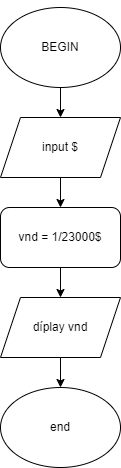

The diagram above was exported from draw.io. Its source (the exported page's mxGraphModel, read from the mxfile embedded in the PNG):
<mxGraphModel dx="269" dy="569" grid="1" gridSize="10" guides="1" tooltips="1" connect="1" arrows="1" fold="1" page="1" pageScale="1" pageWidth="827" pageHeight="1169" math="0" shadow="0">
  <root>
    <mxCell id="0" />
    <mxCell id="1" parent="0" />
    <mxCell id="sL2CviRdcett4MKeBGSP-7" style="edgeStyle=orthogonalEdgeStyle;rounded=0;orthogonalLoop=1;jettySize=auto;html=1;entryX=0.5;entryY=0;entryDx=0;entryDy=0;" edge="1" parent="1" target="sL2CviRdcett4MKeBGSP-1">
      <mxGeometry relative="1" as="geometry">
        <mxPoint x="110" y="130" as="sourcePoint" />
      </mxGeometry>
    </mxCell>
    <mxCell id="sL2CviRdcett4MKeBGSP-11" style="edgeStyle=orthogonalEdgeStyle;rounded=0;orthogonalLoop=1;jettySize=auto;html=1;exitX=0.5;exitY=0;exitDx=0;exitDy=0;" edge="1" parent="1">
      <mxGeometry relative="1" as="geometry">
        <mxPoint x="110" y="60" as="targetPoint" />
        <mxPoint x="110" y="70" as="sourcePoint" />
      </mxGeometry>
    </mxCell>
    <mxCell id="sL2CviRdcett4MKeBGSP-8" style="edgeStyle=orthogonalEdgeStyle;rounded=0;orthogonalLoop=1;jettySize=auto;html=1;entryX=0.5;entryY=0;entryDx=0;entryDy=0;" edge="1" parent="1" source="sL2CviRdcett4MKeBGSP-1" target="sL2CviRdcett4MKeBGSP-2">
      <mxGeometry relative="1" as="geometry" />
    </mxCell>
    <mxCell id="sL2CviRdcett4MKeBGSP-1" value="input $" style="shape=parallelogram;perimeter=parallelogramPerimeter;whiteSpace=wrap;html=1;fixedSize=1;" vertex="1" parent="1">
      <mxGeometry x="50" y="170" width="120" height="60" as="geometry" />
    </mxCell>
    <mxCell id="sL2CviRdcett4MKeBGSP-9" style="edgeStyle=orthogonalEdgeStyle;rounded=0;orthogonalLoop=1;jettySize=auto;html=1;entryX=0.5;entryY=0;entryDx=0;entryDy=0;" edge="1" parent="1" source="sL2CviRdcett4MKeBGSP-2" target="sL2CviRdcett4MKeBGSP-3">
      <mxGeometry relative="1" as="geometry" />
    </mxCell>
    <mxCell id="sL2CviRdcett4MKeBGSP-2" value="vnd = 1/23000$" style="rounded=1;whiteSpace=wrap;html=1;" vertex="1" parent="1">
      <mxGeometry x="50" y="260" width="120" height="60" as="geometry" />
    </mxCell>
    <mxCell id="sL2CviRdcett4MKeBGSP-10" value="" style="edgeStyle=orthogonalEdgeStyle;rounded=0;orthogonalLoop=1;jettySize=auto;html=1;" edge="1" parent="1" source="sL2CviRdcett4MKeBGSP-3" target="sL2CviRdcett4MKeBGSP-4">
      <mxGeometry relative="1" as="geometry" />
    </mxCell>
    <mxCell id="sL2CviRdcett4MKeBGSP-3" value="díplay vnd" style="shape=parallelogram;perimeter=parallelogramPerimeter;whiteSpace=wrap;html=1;fixedSize=1;" vertex="1" parent="1">
      <mxGeometry x="50" y="350" width="120" height="60" as="geometry" />
    </mxCell>
    <mxCell id="sL2CviRdcett4MKeBGSP-4" value="end" style="ellipse;whiteSpace=wrap;html=1;" vertex="1" parent="1">
      <mxGeometry x="50" y="440" width="120" height="80" as="geometry" />
    </mxCell>
    <mxCell id="sL2CviRdcett4MKeBGSP-12" value="BEGIN" style="ellipse;whiteSpace=wrap;html=1;" vertex="1" parent="1">
      <mxGeometry x="50" y="60" width="120" height="80" as="geometry" />
    </mxCell>
  </root>
</mxGraphModel>